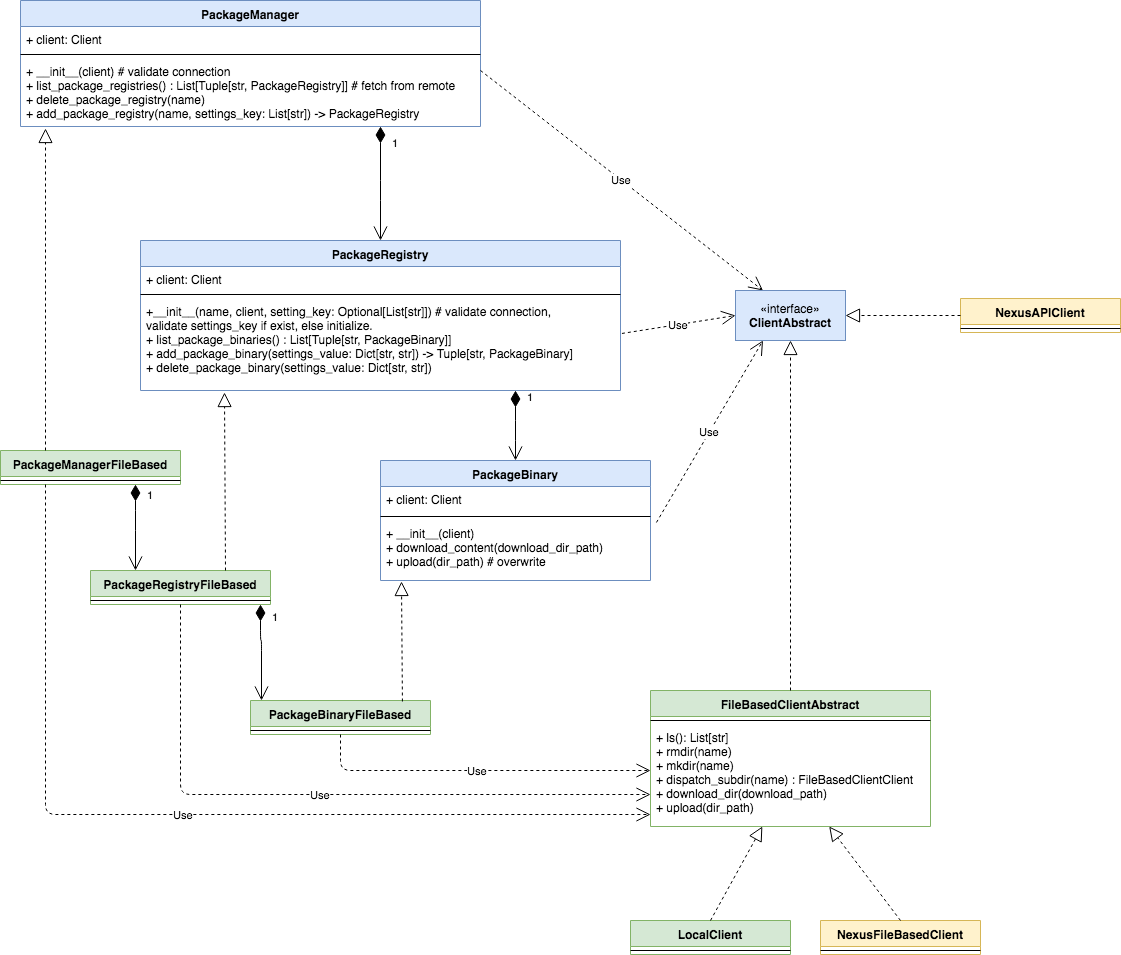

The diagram above was exported from draw.io. Its source (the exported page's mxGraphModel, read from the mxfile embedded in the PNG):
<mxGraphModel dx="1114" dy="697" grid="1" gridSize="10" guides="1" tooltips="1" connect="1" arrows="1" fold="1" page="1" pageScale="1" pageWidth="850" pageHeight="1100" math="0" shadow="0">
  <root>
    <mxCell id="0" />
    <mxCell id="1" parent="0" />
    <mxCell id="48oX8SWeBFYQNqZzWsQm-1" value="PackageManager" style="swimlane;fontStyle=1;align=center;verticalAlign=top;childLayout=stackLayout;horizontal=1;startSize=26;horizontalStack=0;resizeParent=1;resizeParentMax=0;resizeLast=0;collapsible=1;marginBottom=0;fillColor=#dae8fc;strokeColor=#6c8ebf;" parent="1" vertex="1">
      <mxGeometry x="40" y="130" width="460" height="126" as="geometry" />
    </mxCell>
    <mxCell id="48oX8SWeBFYQNqZzWsQm-2" value="+ client: Client" style="text;strokeColor=none;fillColor=none;align=left;verticalAlign=top;spacingLeft=4;spacingRight=4;overflow=hidden;rotatable=0;points=[[0,0.5],[1,0.5]];portConstraint=eastwest;" parent="48oX8SWeBFYQNqZzWsQm-1" vertex="1">
      <mxGeometry y="26" width="460" height="24" as="geometry" />
    </mxCell>
    <mxCell id="48oX8SWeBFYQNqZzWsQm-3" value="" style="line;strokeWidth=1;fillColor=none;align=left;verticalAlign=middle;spacingTop=-1;spacingLeft=3;spacingRight=3;rotatable=0;labelPosition=right;points=[];portConstraint=eastwest;" parent="48oX8SWeBFYQNqZzWsQm-1" vertex="1">
      <mxGeometry y="50" width="460" height="8" as="geometry" />
    </mxCell>
    <mxCell id="48oX8SWeBFYQNqZzWsQm-4" value="+ __init__(client) # validate connection&#10;+ list_package_registries() : List[Tuple[str, PackageRegistry]] # fetch from remote&#10;+ delete_package_registry(name)&#10;+ add_package_registry(name, settings_key: List[str]) -&gt; PackageRegistry&#10;&#10;" style="text;strokeColor=none;fillColor=none;align=left;verticalAlign=top;spacingLeft=4;spacingRight=4;overflow=hidden;rotatable=0;points=[[0,0.5],[1,0.5]];portConstraint=eastwest;" parent="48oX8SWeBFYQNqZzWsQm-1" vertex="1">
      <mxGeometry y="58" width="460" height="68" as="geometry" />
    </mxCell>
    <mxCell id="48oX8SWeBFYQNqZzWsQm-5" value="PackageRegistry" style="swimlane;fontStyle=1;align=center;verticalAlign=top;childLayout=stackLayout;horizontal=1;startSize=26;horizontalStack=0;resizeParent=1;resizeParentMax=0;resizeLast=0;collapsible=1;marginBottom=0;fillColor=#dae8fc;strokeColor=#6c8ebf;" parent="1" vertex="1">
      <mxGeometry x="160" y="370" width="480" height="150" as="geometry" />
    </mxCell>
    <mxCell id="48oX8SWeBFYQNqZzWsQm-6" value="+ client: Client&#10;" style="text;strokeColor=none;fillColor=none;align=left;verticalAlign=top;spacingLeft=4;spacingRight=4;overflow=hidden;rotatable=0;points=[[0,0.5],[1,0.5]];portConstraint=eastwest;" parent="48oX8SWeBFYQNqZzWsQm-5" vertex="1">
      <mxGeometry y="26" width="480" height="24" as="geometry" />
    </mxCell>
    <mxCell id="48oX8SWeBFYQNqZzWsQm-7" value="" style="line;strokeWidth=1;fillColor=none;align=left;verticalAlign=middle;spacingTop=-1;spacingLeft=3;spacingRight=3;rotatable=0;labelPosition=right;points=[];portConstraint=eastwest;" parent="48oX8SWeBFYQNqZzWsQm-5" vertex="1">
      <mxGeometry y="50" width="480" height="8" as="geometry" />
    </mxCell>
    <mxCell id="48oX8SWeBFYQNqZzWsQm-8" value="+__init__(name, client, setting_key: Optional[List[str]]) # validate connection, &#10;validate settings_key if exist, else initialize.&#10;+ list_package_binaries() : List[Tuple[str, PackageBinary]]&#10;+ add_package_binary(settings_value: Dict[str, str]) -&gt; Tuple[str, PackageBinary]&#10;+ delete_package_binary(settings_value: Dict[str, str])&#10;" style="text;strokeColor=none;fillColor=none;align=left;verticalAlign=top;spacingLeft=4;spacingRight=4;overflow=hidden;rotatable=0;points=[[0,0.5],[1,0.5]];portConstraint=eastwest;" parent="48oX8SWeBFYQNqZzWsQm-5" vertex="1">
      <mxGeometry y="58" width="480" height="92" as="geometry" />
    </mxCell>
    <mxCell id="48oX8SWeBFYQNqZzWsQm-9" value="PackageBinary" style="swimlane;fontStyle=1;align=center;verticalAlign=top;childLayout=stackLayout;horizontal=1;startSize=26;horizontalStack=0;resizeParent=1;resizeParentMax=0;resizeLast=0;collapsible=1;marginBottom=0;fillColor=#dae8fc;strokeColor=#6c8ebf;" parent="1" vertex="1">
      <mxGeometry x="400" y="590" width="270" height="120" as="geometry" />
    </mxCell>
    <mxCell id="48oX8SWeBFYQNqZzWsQm-10" value="+ client: Client" style="text;strokeColor=none;fillColor=none;align=left;verticalAlign=top;spacingLeft=4;spacingRight=4;overflow=hidden;rotatable=0;points=[[0,0.5],[1,0.5]];portConstraint=eastwest;" parent="48oX8SWeBFYQNqZzWsQm-9" vertex="1">
      <mxGeometry y="26" width="270" height="26" as="geometry" />
    </mxCell>
    <mxCell id="48oX8SWeBFYQNqZzWsQm-11" value="" style="line;strokeWidth=1;fillColor=none;align=left;verticalAlign=middle;spacingTop=-1;spacingLeft=3;spacingRight=3;rotatable=0;labelPosition=right;points=[];portConstraint=eastwest;" parent="48oX8SWeBFYQNqZzWsQm-9" vertex="1">
      <mxGeometry y="52" width="270" height="8" as="geometry" />
    </mxCell>
    <mxCell id="48oX8SWeBFYQNqZzWsQm-12" value="+ __init__(client)&#10;+ download_content(download_dir_path)&#10;+ upload(dir_path) # overwrite&#10;" style="text;strokeColor=none;fillColor=none;align=left;verticalAlign=top;spacingLeft=4;spacingRight=4;overflow=hidden;rotatable=0;points=[[0,0.5],[1,0.5]];portConstraint=eastwest;" parent="48oX8SWeBFYQNqZzWsQm-9" vertex="1">
      <mxGeometry y="60" width="270" height="60" as="geometry" />
    </mxCell>
    <mxCell id="48oX8SWeBFYQNqZzWsQm-16" value="1" style="endArrow=open;html=1;endSize=12;startArrow=diamondThin;startSize=14;startFill=1;edgeStyle=orthogonalEdgeStyle;align=left;verticalAlign=bottom;entryX=0.5;entryY=0;entryDx=0;entryDy=0;" parent="1" source="48oX8SWeBFYQNqZzWsQm-4" target="48oX8SWeBFYQNqZzWsQm-5" edge="1">
      <mxGeometry x="-0.5625" y="10" relative="1" as="geometry">
        <mxPoint x="470" y="320" as="sourcePoint" />
        <mxPoint x="630" y="320" as="targetPoint" />
        <Array as="points">
          <mxPoint x="400" y="320" />
          <mxPoint x="400" y="320" />
        </Array>
        <mxPoint as="offset" />
      </mxGeometry>
    </mxCell>
    <mxCell id="48oX8SWeBFYQNqZzWsQm-17" value="1" style="endArrow=open;html=1;endSize=12;startArrow=diamondThin;startSize=14;startFill=1;edgeStyle=orthogonalEdgeStyle;align=left;verticalAlign=bottom;entryX=0.5;entryY=0;entryDx=0;entryDy=0;" parent="1" source="48oX8SWeBFYQNqZzWsQm-8" target="48oX8SWeBFYQNqZzWsQm-9" edge="1">
      <mxGeometry x="-0.5652" y="10" relative="1" as="geometry">
        <mxPoint x="450" y="560" as="sourcePoint" />
        <mxPoint x="359" y="570" as="targetPoint" />
        <Array as="points">
          <mxPoint x="535" y="560" />
          <mxPoint x="535" y="560" />
        </Array>
        <mxPoint as="offset" />
      </mxGeometry>
    </mxCell>
    <mxCell id="48oX8SWeBFYQNqZzWsQm-32" value="Use" style="endArrow=open;endSize=12;dashed=1;html=1;exitX=1;exitY=0.176;exitDx=0;exitDy=0;exitPerimeter=0;entryX=0.25;entryY=0;entryDx=0;entryDy=0;" parent="1" source="48oX8SWeBFYQNqZzWsQm-4" target="Bb86HH4vGOYV0sBbbPes-5" edge="1">
      <mxGeometry width="160" relative="1" as="geometry">
        <mxPoint x="650" y="240" as="sourcePoint" />
        <mxPoint x="777.5" y="411" as="targetPoint" />
      </mxGeometry>
    </mxCell>
    <mxCell id="48oX8SWeBFYQNqZzWsQm-33" value="Use" style="endArrow=open;endSize=12;dashed=1;html=1;exitX=1.003;exitY=0.38;exitDx=0;exitDy=0;exitPerimeter=0;entryX=0;entryY=0.5;entryDx=0;entryDy=0;" parent="1" source="48oX8SWeBFYQNqZzWsQm-8" target="Bb86HH4vGOYV0sBbbPes-5" edge="1">
      <mxGeometry width="160" relative="1" as="geometry">
        <mxPoint x="600" y="550" as="sourcePoint" />
        <mxPoint x="709.05" y="428.9860000000001" as="targetPoint" />
      </mxGeometry>
    </mxCell>
    <mxCell id="48oX8SWeBFYQNqZzWsQm-34" value="Use" style="endArrow=open;endSize=12;dashed=1;html=1;exitX=1.022;exitY=0.033;exitDx=0;exitDy=0;exitPerimeter=0;entryX=0.25;entryY=1;entryDx=0;entryDy=0;" parent="1" source="48oX8SWeBFYQNqZzWsQm-12" target="Bb86HH4vGOYV0sBbbPes-5" edge="1">
      <mxGeometry width="160" relative="1" as="geometry">
        <mxPoint x="510" y="570" as="sourcePoint" />
        <mxPoint x="758.0699999999999" y="497.02" as="targetPoint" />
      </mxGeometry>
    </mxCell>
    <mxCell id="Bb86HH4vGOYV0sBbbPes-1" value="FileBasedClientAbstract" style="swimlane;fontStyle=1;align=center;verticalAlign=top;childLayout=stackLayout;horizontal=1;startSize=26;horizontalStack=0;resizeParent=1;resizeParentMax=0;resizeLast=0;collapsible=1;marginBottom=0;fillColor=#d5e8d4;strokeColor=#82b366;" vertex="1" parent="1">
      <mxGeometry x="670" y="820" width="280" height="136" as="geometry" />
    </mxCell>
    <mxCell id="Bb86HH4vGOYV0sBbbPes-3" value="" style="line;strokeWidth=1;fillColor=none;align=left;verticalAlign=middle;spacingTop=-1;spacingLeft=3;spacingRight=3;rotatable=0;labelPosition=right;points=[];portConstraint=eastwest;" vertex="1" parent="Bb86HH4vGOYV0sBbbPes-1">
      <mxGeometry y="26" width="280" height="8" as="geometry" />
    </mxCell>
    <mxCell id="Bb86HH4vGOYV0sBbbPes-4" value="+ ls(): List[str]&#10;+ rmdir(name)&#10;+ mkdir(name)&#10;+ dispatch_subdir(name) : FileBasedClientClient&#10;+ download_dir(download_path)&#10;+ upload(dir_path)&#10;" style="text;strokeColor=none;fillColor=none;align=left;verticalAlign=top;spacingLeft=4;spacingRight=4;overflow=hidden;rotatable=0;points=[[0,0.5],[1,0.5]];portConstraint=eastwest;" vertex="1" parent="Bb86HH4vGOYV0sBbbPes-1">
      <mxGeometry y="34" width="280" height="102" as="geometry" />
    </mxCell>
    <mxCell id="Bb86HH4vGOYV0sBbbPes-5" value="«interface»&lt;br&gt;&lt;b&gt;ClientAbstract&lt;/b&gt;" style="html=1;fillColor=#dae8fc;strokeColor=#6c8ebf;" vertex="1" parent="1">
      <mxGeometry x="755" y="420" width="110" height="50" as="geometry" />
    </mxCell>
    <mxCell id="Bb86HH4vGOYV0sBbbPes-8" value="" style="endArrow=block;dashed=1;endFill=0;endSize=12;html=1;exitX=0.5;exitY=0;exitDx=0;exitDy=0;entryX=0.5;entryY=1;entryDx=0;entryDy=0;" edge="1" parent="1" source="Bb86HH4vGOYV0sBbbPes-1" target="Bb86HH4vGOYV0sBbbPes-5">
      <mxGeometry width="160" relative="1" as="geometry">
        <mxPoint x="830" y="610" as="sourcePoint" />
        <mxPoint x="990" y="610" as="targetPoint" />
      </mxGeometry>
    </mxCell>
    <mxCell id="Bb86HH4vGOYV0sBbbPes-10" value="LocalClient" style="swimlane;fontStyle=1;align=center;verticalAlign=top;childLayout=stackLayout;horizontal=1;startSize=26;horizontalStack=0;resizeParent=1;resizeParentMax=0;resizeLast=0;collapsible=1;marginBottom=0;fillColor=#d5e8d4;strokeColor=#82b366;" vertex="1" parent="1">
      <mxGeometry x="650" y="1050" width="160" height="34" as="geometry" />
    </mxCell>
    <mxCell id="Bb86HH4vGOYV0sBbbPes-12" value="" style="line;strokeWidth=1;fillColor=none;align=left;verticalAlign=middle;spacingTop=-1;spacingLeft=3;spacingRight=3;rotatable=0;labelPosition=right;points=[];portConstraint=eastwest;" vertex="1" parent="Bb86HH4vGOYV0sBbbPes-10">
      <mxGeometry y="26" width="160" height="8" as="geometry" />
    </mxCell>
    <mxCell id="Bb86HH4vGOYV0sBbbPes-15" value="" style="endArrow=block;dashed=1;endFill=0;endSize=12;html=1;exitX=0.5;exitY=0;exitDx=0;exitDy=0;" edge="1" parent="1" source="Bb86HH4vGOYV0sBbbPes-10" target="Bb86HH4vGOYV0sBbbPes-4">
      <mxGeometry width="160" relative="1" as="geometry">
        <mxPoint x="810" y="1010" as="sourcePoint" />
        <mxPoint x="970" y="1010" as="targetPoint" />
      </mxGeometry>
    </mxCell>
    <mxCell id="Bb86HH4vGOYV0sBbbPes-16" value="PackageManagerFileBased" style="swimlane;fontStyle=1;align=center;verticalAlign=top;childLayout=stackLayout;horizontal=1;startSize=26;horizontalStack=0;resizeParent=1;resizeParentMax=0;resizeLast=0;collapsible=1;marginBottom=0;fillColor=#d5e8d4;strokeColor=#82b366;" vertex="1" parent="1">
      <mxGeometry x="20" y="580" width="180" height="34" as="geometry" />
    </mxCell>
    <mxCell id="Bb86HH4vGOYV0sBbbPes-18" value="" style="line;strokeWidth=1;fillColor=none;align=left;verticalAlign=middle;spacingTop=-1;spacingLeft=3;spacingRight=3;rotatable=0;labelPosition=right;points=[];portConstraint=eastwest;" vertex="1" parent="Bb86HH4vGOYV0sBbbPes-16">
      <mxGeometry y="26" width="180" height="8" as="geometry" />
    </mxCell>
    <mxCell id="Bb86HH4vGOYV0sBbbPes-21" value="PackageRegistryFileBased" style="swimlane;fontStyle=1;align=center;verticalAlign=top;childLayout=stackLayout;horizontal=1;startSize=26;horizontalStack=0;resizeParent=1;resizeParentMax=0;resizeLast=0;collapsible=1;marginBottom=0;fillColor=#d5e8d4;strokeColor=#82b366;" vertex="1" parent="1">
      <mxGeometry x="110" y="700" width="180" height="34" as="geometry" />
    </mxCell>
    <mxCell id="Bb86HH4vGOYV0sBbbPes-22" value="" style="line;strokeWidth=1;fillColor=none;align=left;verticalAlign=middle;spacingTop=-1;spacingLeft=3;spacingRight=3;rotatable=0;labelPosition=right;points=[];portConstraint=eastwest;" vertex="1" parent="Bb86HH4vGOYV0sBbbPes-21">
      <mxGeometry y="26" width="180" height="8" as="geometry" />
    </mxCell>
    <mxCell id="Bb86HH4vGOYV0sBbbPes-23" value="PackageBinaryFileBased" style="swimlane;fontStyle=1;align=center;verticalAlign=top;childLayout=stackLayout;horizontal=1;startSize=26;horizontalStack=0;resizeParent=1;resizeParentMax=0;resizeLast=0;collapsible=1;marginBottom=0;fillColor=#d5e8d4;strokeColor=#82b366;" vertex="1" parent="1">
      <mxGeometry x="270" y="830" width="180" height="34" as="geometry" />
    </mxCell>
    <mxCell id="Bb86HH4vGOYV0sBbbPes-24" value="" style="line;strokeWidth=1;fillColor=none;align=left;verticalAlign=middle;spacingTop=-1;spacingLeft=3;spacingRight=3;rotatable=0;labelPosition=right;points=[];portConstraint=eastwest;" vertex="1" parent="Bb86HH4vGOYV0sBbbPes-23">
      <mxGeometry y="26" width="180" height="8" as="geometry" />
    </mxCell>
    <mxCell id="Bb86HH4vGOYV0sBbbPes-25" value="" style="endArrow=block;dashed=1;endFill=0;endSize=12;html=1;exitX=0.25;exitY=0;exitDx=0;exitDy=0;" edge="1" parent="1" source="Bb86HH4vGOYV0sBbbPes-16">
      <mxGeometry width="160" relative="1" as="geometry">
        <mxPoint x="50" y="530" as="sourcePoint" />
        <mxPoint x="65" y="258" as="targetPoint" />
      </mxGeometry>
    </mxCell>
    <mxCell id="Bb86HH4vGOYV0sBbbPes-26" value="" style="endArrow=block;dashed=1;endFill=0;endSize=12;html=1;exitX=0.75;exitY=0;exitDx=0;exitDy=0;entryX=0.175;entryY=1.022;entryDx=0;entryDy=0;entryPerimeter=0;" edge="1" parent="1" source="Bb86HH4vGOYV0sBbbPes-21" target="48oX8SWeBFYQNqZzWsQm-8">
      <mxGeometry width="160" relative="1" as="geometry">
        <mxPoint x="200" y="650" as="sourcePoint" />
        <mxPoint x="360" y="650" as="targetPoint" />
      </mxGeometry>
    </mxCell>
    <mxCell id="Bb86HH4vGOYV0sBbbPes-27" value="" style="endArrow=block;dashed=1;endFill=0;endSize=12;html=1;exitX=0.844;exitY=0.029;exitDx=0;exitDy=0;exitPerimeter=0;" edge="1" parent="1" source="Bb86HH4vGOYV0sBbbPes-23">
      <mxGeometry width="160" relative="1" as="geometry">
        <mxPoint x="330" y="770" as="sourcePoint" />
        <mxPoint x="421" y="711" as="targetPoint" />
      </mxGeometry>
    </mxCell>
    <mxCell id="Bb86HH4vGOYV0sBbbPes-29" value="1" style="endArrow=open;html=1;endSize=12;startArrow=diamondThin;startSize=14;startFill=1;edgeStyle=orthogonalEdgeStyle;align=left;verticalAlign=bottom;entryX=0.25;entryY=0;entryDx=0;entryDy=0;exitX=0.75;exitY=1;exitDx=0;exitDy=0;" edge="1" parent="1" source="Bb86HH4vGOYV0sBbbPes-16" target="Bb86HH4vGOYV0sBbbPes-21">
      <mxGeometry x="-0.5625" y="10" relative="1" as="geometry">
        <mxPoint x="80" y="630" as="sourcePoint" />
        <mxPoint x="80" y="744" as="targetPoint" />
        <Array as="points">
          <mxPoint x="155" y="650" />
          <mxPoint x="155" y="650" />
        </Array>
        <mxPoint as="offset" />
      </mxGeometry>
    </mxCell>
    <mxCell id="Bb86HH4vGOYV0sBbbPes-31" value="1" style="endArrow=open;html=1;endSize=12;startArrow=diamondThin;startSize=14;startFill=1;edgeStyle=orthogonalEdgeStyle;align=left;verticalAlign=bottom;entryX=0.061;entryY=0;entryDx=0;entryDy=0;exitX=0.75;exitY=1;exitDx=0;exitDy=0;entryPerimeter=0;" edge="1" parent="1" target="Bb86HH4vGOYV0sBbbPes-23">
      <mxGeometry x="-0.5625" y="10" relative="1" as="geometry">
        <mxPoint x="280" y="734" as="sourcePoint" />
        <mxPoint x="280" y="820" as="targetPoint" />
        <Array as="points">
          <mxPoint x="280" y="770" />
        </Array>
        <mxPoint as="offset" />
      </mxGeometry>
    </mxCell>
    <mxCell id="Bb86HH4vGOYV0sBbbPes-32" value="Use" style="endArrow=open;endSize=12;dashed=1;html=1;exitX=0.5;exitY=1;exitDx=0;exitDy=0;edgeStyle=orthogonalEdgeStyle;" edge="1" parent="1" source="Bb86HH4vGOYV0sBbbPes-23">
      <mxGeometry width="160" relative="1" as="geometry">
        <mxPoint x="550" y="930" as="sourcePoint" />
        <mxPoint x="670" y="900" as="targetPoint" />
        <Array as="points">
          <mxPoint x="360" y="900" />
          <mxPoint x="670" y="900" />
        </Array>
      </mxGeometry>
    </mxCell>
    <mxCell id="Bb86HH4vGOYV0sBbbPes-33" value="Use" style="endArrow=open;endSize=12;dashed=1;html=1;exitX=0.5;exitY=1;exitDx=0;exitDy=0;edgeStyle=orthogonalEdgeStyle;" edge="1" parent="1" source="Bb86HH4vGOYV0sBbbPes-21">
      <mxGeometry width="160" relative="1" as="geometry">
        <mxPoint x="360" y="888" as="sourcePoint" />
        <mxPoint x="670" y="924" as="targetPoint" />
        <Array as="points">
          <mxPoint x="200" y="924" />
        </Array>
      </mxGeometry>
    </mxCell>
    <mxCell id="Bb86HH4vGOYV0sBbbPes-34" value="Use" style="endArrow=open;endSize=12;dashed=1;html=1;exitX=0.25;exitY=1;exitDx=0;exitDy=0;edgeStyle=orthogonalEdgeStyle;entryX=0;entryY=0.882;entryDx=0;entryDy=0;entryPerimeter=0;" edge="1" parent="1" source="Bb86HH4vGOYV0sBbbPes-16" target="Bb86HH4vGOYV0sBbbPes-4">
      <mxGeometry width="160" relative="1" as="geometry">
        <mxPoint x="340" y="920" as="sourcePoint" />
        <mxPoint x="650" y="966" as="targetPoint" />
        <Array as="points">
          <mxPoint x="65" y="944" />
        </Array>
      </mxGeometry>
    </mxCell>
    <mxCell id="Bb86HH4vGOYV0sBbbPes-35" value="NexusFileBasedClient" style="swimlane;fontStyle=1;align=center;verticalAlign=top;childLayout=stackLayout;horizontal=1;startSize=26;horizontalStack=0;resizeParent=1;resizeParentMax=0;resizeLast=0;collapsible=1;marginBottom=0;fillColor=#fff2cc;strokeColor=#d6b656;" vertex="1" parent="1">
      <mxGeometry x="840" y="1050" width="160" height="34" as="geometry" />
    </mxCell>
    <mxCell id="Bb86HH4vGOYV0sBbbPes-36" value="" style="line;strokeWidth=1;fillColor=none;align=left;verticalAlign=middle;spacingTop=-1;spacingLeft=3;spacingRight=3;rotatable=0;labelPosition=right;points=[];portConstraint=eastwest;" vertex="1" parent="Bb86HH4vGOYV0sBbbPes-35">
      <mxGeometry y="26" width="160" height="8" as="geometry" />
    </mxCell>
    <mxCell id="Bb86HH4vGOYV0sBbbPes-37" value="" style="endArrow=block;dashed=1;endFill=0;endSize=12;html=1;exitX=0.5;exitY=0;exitDx=0;exitDy=0;" edge="1" parent="1" source="Bb86HH4vGOYV0sBbbPes-35" target="Bb86HH4vGOYV0sBbbPes-4">
      <mxGeometry width="160" relative="1" as="geometry">
        <mxPoint x="840" y="1000" as="sourcePoint" />
        <mxPoint x="1000" y="1000" as="targetPoint" />
      </mxGeometry>
    </mxCell>
    <mxCell id="Bb86HH4vGOYV0sBbbPes-38" value="NexusAPIClient" style="swimlane;fontStyle=1;align=center;verticalAlign=top;childLayout=stackLayout;horizontal=1;startSize=26;horizontalStack=0;resizeParent=1;resizeParentMax=0;resizeLast=0;collapsible=1;marginBottom=0;fillColor=#fff2cc;strokeColor=#d6b656;" vertex="1" parent="1">
      <mxGeometry x="980" y="428" width="160" height="34" as="geometry" />
    </mxCell>
    <mxCell id="Bb86HH4vGOYV0sBbbPes-39" value="" style="line;strokeWidth=1;fillColor=none;align=left;verticalAlign=middle;spacingTop=-1;spacingLeft=3;spacingRight=3;rotatable=0;labelPosition=right;points=[];portConstraint=eastwest;" vertex="1" parent="Bb86HH4vGOYV0sBbbPes-38">
      <mxGeometry y="26" width="160" height="8" as="geometry" />
    </mxCell>
    <mxCell id="Bb86HH4vGOYV0sBbbPes-40" value="" style="endArrow=block;dashed=1;endFill=0;endSize=12;html=1;exitX=0;exitY=0.5;exitDx=0;exitDy=0;entryX=1;entryY=0.5;entryDx=0;entryDy=0;" edge="1" parent="1" source="Bb86HH4vGOYV0sBbbPes-38" target="Bb86HH4vGOYV0sBbbPes-5">
      <mxGeometry width="160" relative="1" as="geometry">
        <mxPoint x="1000" y="580" as="sourcePoint" />
        <mxPoint x="1160" y="580" as="targetPoint" />
      </mxGeometry>
    </mxCell>
  </root>
</mxGraphModel>